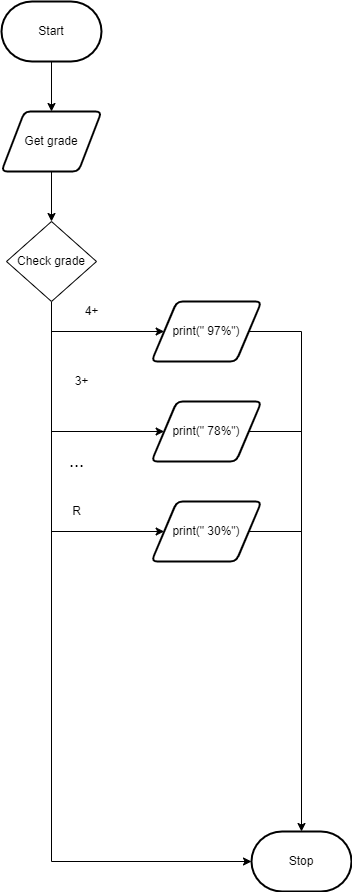

The diagram above was exported from draw.io. Its source (the exported page's mxGraphModel, read from the mxfile embedded in the PNG):
<mxGraphModel dx="434" dy="381" grid="1" gridSize="10" guides="1" tooltips="1" connect="1" arrows="1" fold="1" page="1" pageScale="1" pageWidth="827" pageHeight="1169" math="0" shadow="0">
  <root>
    <mxCell id="0" />
    <mxCell id="1" parent="0" />
    <mxCell id="3" style="edgeStyle=none;html=1;" parent="1" source="2" edge="1">
      <mxGeometry relative="1" as="geometry">
        <mxPoint x="290" y="140" as="targetPoint" />
      </mxGeometry>
    </mxCell>
    <mxCell id="2" value="Start" style="strokeWidth=2;html=1;shape=mxgraph.flowchart.terminator;whiteSpace=wrap;" parent="1" vertex="1">
      <mxGeometry x="240" y="30" width="100" height="60" as="geometry" />
    </mxCell>
    <mxCell id="21" value="Stop" style="strokeWidth=2;html=1;shape=mxgraph.flowchart.terminator;whiteSpace=wrap;" parent="1" vertex="1">
      <mxGeometry x="490" y="860" width="100" height="60" as="geometry" />
    </mxCell>
    <mxCell id="28" style="edgeStyle=none;html=1;" parent="1" source="27" edge="1">
      <mxGeometry relative="1" as="geometry">
        <mxPoint x="290" y="250" as="targetPoint" />
      </mxGeometry>
    </mxCell>
    <mxCell id="27" value="Get grade" style="shape=parallelogram;html=1;strokeWidth=2;perimeter=parallelogramPerimeter;whiteSpace=wrap;rounded=1;arcSize=12;size=0.23;" parent="1" vertex="1">
      <mxGeometry x="240" y="140" width="100" height="60" as="geometry" />
    </mxCell>
    <mxCell id="31" style="edgeStyle=elbowEdgeStyle;html=1;entryX=0;entryY=0.5;entryDx=0;entryDy=0;entryPerimeter=0;rounded=0;" parent="1" source="30" target="21" edge="1">
      <mxGeometry relative="1" as="geometry">
        <mxPoint x="290" y="890" as="targetPoint" />
        <Array as="points">
          <mxPoint x="290" y="630" />
        </Array>
      </mxGeometry>
    </mxCell>
    <mxCell id="30" value="Check grade" style="rhombus;whiteSpace=wrap;html=1;" parent="1" vertex="1">
      <mxGeometry x="245" y="250" width="90" height="80" as="geometry" />
    </mxCell>
    <mxCell id="32" value="" style="endArrow=classic;html=1;rounded=0;entryX=0;entryY=0.5;entryDx=0;entryDy=0;" parent="1" edge="1" target="33">
      <mxGeometry width="50" height="50" relative="1" as="geometry">
        <mxPoint x="290" y="360" as="sourcePoint" />
        <mxPoint x="400" y="360" as="targetPoint" />
      </mxGeometry>
    </mxCell>
    <mxCell id="42" style="edgeStyle=elbowEdgeStyle;rounded=0;html=1;entryX=0.5;entryY=0;entryDx=0;entryDy=0;entryPerimeter=0;fontSize=18;" parent="1" source="33" target="21" edge="1">
      <mxGeometry relative="1" as="geometry">
        <Array as="points">
          <mxPoint x="540" y="560" />
        </Array>
      </mxGeometry>
    </mxCell>
    <mxCell id="33" value="print(&quot; 97%&quot;)" style="shape=parallelogram;html=1;strokeWidth=2;perimeter=parallelogramPerimeter;whiteSpace=wrap;rounded=1;arcSize=12;size=0.23;" parent="1" vertex="1">
      <mxGeometry x="390" y="330" width="110" height="60" as="geometry" />
    </mxCell>
    <mxCell id="34" value="4+" style="text;html=1;align=center;verticalAlign=middle;resizable=0;points=[];autosize=1;strokeColor=none;fillColor=none;" parent="1" vertex="1">
      <mxGeometry x="315" y="330" width="30" height="20" as="geometry" />
    </mxCell>
    <mxCell id="35" value="" style="endArrow=classic;html=1;rounded=0;" parent="1" target="36" edge="1">
      <mxGeometry width="50" height="50" relative="1" as="geometry">
        <mxPoint x="290" y="460" as="sourcePoint" />
        <mxPoint x="390" y="420" as="targetPoint" />
      </mxGeometry>
    </mxCell>
    <mxCell id="36" value="print(&quot; 78%&quot;)" style="shape=parallelogram;html=1;strokeWidth=2;perimeter=parallelogramPerimeter;whiteSpace=wrap;rounded=1;arcSize=12;size=0.23;" parent="1" vertex="1">
      <mxGeometry x="390" y="430" width="110" height="60" as="geometry" />
    </mxCell>
    <mxCell id="37" value="3+" style="text;html=1;align=center;verticalAlign=middle;resizable=0;points=[];autosize=1;strokeColor=none;fillColor=none;" parent="1" vertex="1">
      <mxGeometry x="305" y="400" width="30" height="20" as="geometry" />
    </mxCell>
    <mxCell id="38" value="&lt;font style=&quot;font-size: 18px&quot;&gt;...&lt;/font&gt;" style="text;html=1;align=center;verticalAlign=middle;resizable=0;points=[];autosize=1;strokeColor=none;fillColor=none;" parent="1" vertex="1">
      <mxGeometry x="300" y="480" width="30" height="20" as="geometry" />
    </mxCell>
    <mxCell id="39" value="" style="endArrow=classic;html=1;rounded=0;entryX=0;entryY=0.5;entryDx=0;entryDy=0;" parent="1" edge="1" target="40">
      <mxGeometry width="50" height="50" relative="1" as="geometry">
        <mxPoint x="290" y="560" as="sourcePoint" />
        <mxPoint x="400" y="560" as="targetPoint" />
      </mxGeometry>
    </mxCell>
    <mxCell id="40" value="print(&quot; 30%&quot;)" style="shape=parallelogram;html=1;strokeWidth=2;perimeter=parallelogramPerimeter;whiteSpace=wrap;rounded=1;arcSize=12;size=0.23;" parent="1" vertex="1">
      <mxGeometry x="390" y="530" width="110" height="60" as="geometry" />
    </mxCell>
    <mxCell id="41" value="R" style="text;html=1;align=center;verticalAlign=middle;resizable=0;points=[];autosize=1;strokeColor=none;fillColor=none;" parent="1" vertex="1">
      <mxGeometry x="305" y="530" width="20" height="20" as="geometry" />
    </mxCell>
    <mxCell id="43" value="" style="endArrow=none;html=1;rounded=0;fontSize=18;exitX=1;exitY=0.5;exitDx=0;exitDy=0;" parent="1" source="36" edge="1">
      <mxGeometry width="50" height="50" relative="1" as="geometry">
        <mxPoint x="280" y="650" as="sourcePoint" />
        <mxPoint x="540" y="460" as="targetPoint" />
      </mxGeometry>
    </mxCell>
    <mxCell id="44" value="" style="endArrow=none;html=1;rounded=0;fontSize=18;" parent="1" source="40" edge="1">
      <mxGeometry width="50" height="50" relative="1" as="geometry">
        <mxPoint x="497.3499999999999" y="470" as="sourcePoint" />
        <mxPoint x="540" y="560" as="targetPoint" />
      </mxGeometry>
    </mxCell>
  </root>
</mxGraphModel>